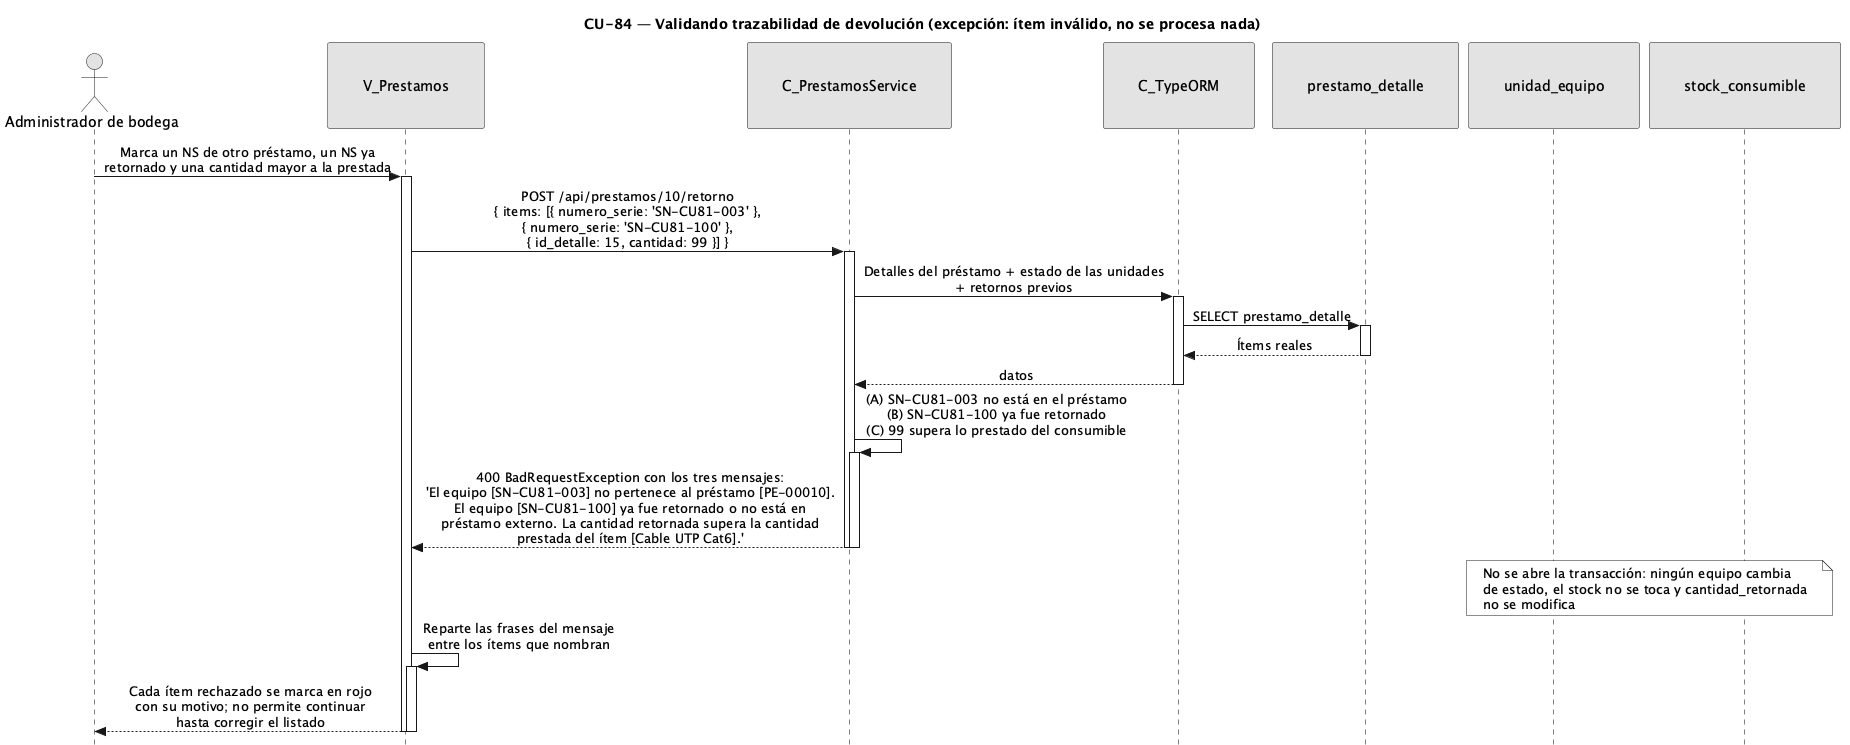

The diagram above was rendered by PlantUML. Its source (embedded in the PNG):
@startuml CU84-exc-item-invalido
title CU-84 — Validando trazabilidad de devolución (excepción: ítem inválido, no se procesa nada)

skinparam style strictuml
skinparam monochrome true
skinparam shadowing false
skinparam sequenceMessageAlign center
<style>
sequenceDiagram {
  participant {
    padding 35
  }
  actor {
    padding 15
  }
}
</style>
skinparam sequence {
  MessageAlign center
  LifeLineBorderColor black
}
hide footbox

actor "Administrador de bodega" as user
participant "V_Prestamos" as view
participant "C_PrestamosService" as svc
participant "C_TypeORM" as orm
participant "prestamo_detalle" as dent
participant "unidad_equipo" as uent
participant "stock_consumible" as sent

user -> view : Marca un NS de otro préstamo, un NS ya\nretornado y una cantidad mayor a la prestada
activate view

view -> svc : POST /api/prestamos/10/retorno\n{ items: [{ numero_serie: 'SN-CU81-003' },\n{ numero_serie: 'SN-CU81-100' },\n{ id_detalle: 15, cantidad: 99 }] }
activate svc

svc -> orm : Detalles del préstamo + estado de las unidades\n+ retornos previos
activate orm
orm -> dent : SELECT prestamo_detalle
activate dent
dent --> orm : Ítems reales
deactivate dent
orm --> svc : datos
deactivate orm

svc -> svc : (A) SN-CU81-003 no está en el préstamo\n(B) SN-CU81-100 ya fue retornado\n(C) 99 supera lo prestado del consumible
activate svc
svc --> view : 400 BadRequestException con los tres mensajes:\n'El equipo [SN-CU81-003] no pertenece al préstamo [PE-00010].\nEl equipo [SN-CU81-100] ya fue retornado o no está en\npréstamo externo. La cantidad retornada supera la cantidad\nprestada del ítem [Cable UTP Cat6].'
deactivate svc
deactivate svc

note over uent, sent : No se abre la transacción: ningún equipo cambia\nde estado, el stock no se toca y cantidad_retornada\nno se modifica

view -> view : Reparte las frases del mensaje\nentre los ítems que nombran
activate view
view --> user : Cada ítem rechazado se marca en rojo\ncon su motivo; no permite continuar\nhasta corregir el listado
deactivate view
deactivate view

@enduml